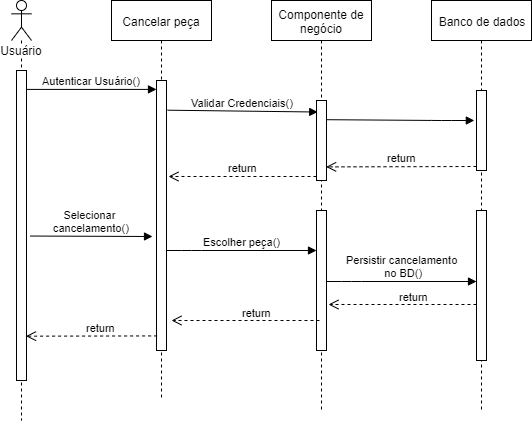

The diagram above was exported from draw.io. Its source (the exported page's mxGraphModel, read from the mxfile embedded in the PNG):
<mxGraphModel dx="1422" dy="745" grid="1" gridSize="10" guides="1" tooltips="1" connect="1" arrows="1" fold="1" page="1" pageScale="1" pageWidth="1100" pageHeight="850" background="#ffffff" math="0" shadow="0">
  <root>
    <mxCell id="0" />
    <mxCell id="1" parent="0" />
    <mxCell id="HZ0RoJHvuVElDDFofYUA-1" value="Usuário" style="shape=umlLifeline;participant=umlActor;perimeter=lifelinePerimeter;whiteSpace=wrap;html=1;container=1;collapsible=0;recursiveResize=0;verticalAlign=top;spacingTop=36;labelBackgroundColor=#ffffff;outlineConnect=0;" parent="1" vertex="1">
      <mxGeometry x="160" y="120" width="20" height="420" as="geometry" />
    </mxCell>
    <mxCell id="HZ0RoJHvuVElDDFofYUA-2" value="" style="html=1;points=[];perimeter=orthogonalPerimeter;" parent="HZ0RoJHvuVElDDFofYUA-1" vertex="1">
      <mxGeometry x="5" y="70" width="10" height="310" as="geometry" />
    </mxCell>
    <mxCell id="HZ0RoJHvuVElDDFofYUA-3" value="Cancelar peça" style="shape=umlLifeline;perimeter=lifelinePerimeter;whiteSpace=wrap;html=1;container=1;collapsible=0;recursiveResize=0;outlineConnect=0;" parent="1" vertex="1">
      <mxGeometry x="260" y="120" width="100" height="400" as="geometry" />
    </mxCell>
    <mxCell id="HZ0RoJHvuVElDDFofYUA-7" value="" style="html=1;points=[];perimeter=orthogonalPerimeter;" parent="HZ0RoJHvuVElDDFofYUA-3" vertex="1">
      <mxGeometry x="45" y="80" width="10" height="270" as="geometry" />
    </mxCell>
    <mxCell id="HZ0RoJHvuVElDDFofYUA-4" value="Componente de negócio" style="shape=umlLifeline;perimeter=lifelinePerimeter;whiteSpace=wrap;html=1;container=1;collapsible=0;recursiveResize=0;outlineConnect=0;" parent="1" vertex="1">
      <mxGeometry x="420" y="120" width="100" height="410" as="geometry" />
    </mxCell>
    <mxCell id="HZ0RoJHvuVElDDFofYUA-11" value="" style="html=1;points=[];perimeter=orthogonalPerimeter;" parent="HZ0RoJHvuVElDDFofYUA-4" vertex="1">
      <mxGeometry x="45" y="100" width="10" height="80" as="geometry" />
    </mxCell>
    <mxCell id="HZ0RoJHvuVElDDFofYUA-19" value="" style="html=1;points=[];perimeter=orthogonalPerimeter;" parent="HZ0RoJHvuVElDDFofYUA-4" vertex="1">
      <mxGeometry x="45" y="210" width="10" height="140" as="geometry" />
    </mxCell>
    <mxCell id="HZ0RoJHvuVElDDFofYUA-5" value="Banco de dados" style="shape=umlLifeline;perimeter=lifelinePerimeter;whiteSpace=wrap;html=1;container=1;collapsible=0;recursiveResize=0;outlineConnect=0;" parent="1" vertex="1">
      <mxGeometry x="580" y="120" width="100" height="410" as="geometry" />
    </mxCell>
    <mxCell id="HZ0RoJHvuVElDDFofYUA-14" value="" style="html=1;points=[];perimeter=orthogonalPerimeter;" parent="HZ0RoJHvuVElDDFofYUA-5" vertex="1">
      <mxGeometry x="45" y="90" width="10" height="80" as="geometry" />
    </mxCell>
    <mxCell id="HZ0RoJHvuVElDDFofYUA-6" value="Autenticar Usuário()" style="html=1;verticalAlign=bottom;endArrow=block;exitX=1.017;exitY=0.061;exitDx=0;exitDy=0;exitPerimeter=0;" parent="1" source="HZ0RoJHvuVElDDFofYUA-2" target="HZ0RoJHvuVElDDFofYUA-7" edge="1">
      <mxGeometry width="80" relative="1" as="geometry">
        <mxPoint x="180" y="210" as="sourcePoint" />
        <mxPoint x="306" y="210" as="targetPoint" />
      </mxGeometry>
    </mxCell>
    <mxCell id="HZ0RoJHvuVElDDFofYUA-8" value="return" style="html=1;verticalAlign=bottom;endArrow=open;dashed=1;endSize=8;exitX=0.061;exitY=0.946;exitDx=0;exitDy=0;exitPerimeter=0;entryX=0.948;entryY=0.857;entryDx=0;entryDy=0;entryPerimeter=0;" parent="1" source="HZ0RoJHvuVElDDFofYUA-7" target="HZ0RoJHvuVElDDFofYUA-2" edge="1">
      <mxGeometry x="-0.1498" relative="1" as="geometry">
        <mxPoint x="300" y="380" as="sourcePoint" />
        <mxPoint x="220" y="380" as="targetPoint" />
        <mxPoint as="offset" />
      </mxGeometry>
    </mxCell>
    <mxCell id="HZ0RoJHvuVElDDFofYUA-12" value="Validar Credenciais()" style="html=1;verticalAlign=bottom;endArrow=block;entryX=0.121;entryY=0.144;entryDx=0;entryDy=0;entryPerimeter=0;exitX=1.112;exitY=0.11;exitDx=0;exitDy=0;exitPerimeter=0;" parent="1" source="HZ0RoJHvuVElDDFofYUA-7" target="HZ0RoJHvuVElDDFofYUA-11" edge="1">
      <mxGeometry relative="1" as="geometry">
        <mxPoint x="310" y="230" as="sourcePoint" />
      </mxGeometry>
    </mxCell>
    <mxCell id="HZ0RoJHvuVElDDFofYUA-13" value="return" style="html=1;verticalAlign=bottom;endArrow=open;dashed=1;endSize=8;exitX=0;exitY=0.95;" parent="1" source="HZ0RoJHvuVElDDFofYUA-11" edge="1">
      <mxGeometry relative="1" as="geometry">
        <mxPoint x="317" y="296" as="targetPoint" />
      </mxGeometry>
    </mxCell>
    <mxCell id="HZ0RoJHvuVElDDFofYUA-15" value="" style="html=1;verticalAlign=bottom;endArrow=block;entryX=-0.217;entryY=0.375;entryDx=0;entryDy=0;entryPerimeter=0;exitX=1.033;exitY=0.24;exitDx=0;exitDy=0;exitPerimeter=0;" parent="1" source="HZ0RoJHvuVElDDFofYUA-11" target="HZ0RoJHvuVElDDFofYUA-14" edge="1">
      <mxGeometry relative="1" as="geometry">
        <mxPoint x="550" y="240" as="sourcePoint" />
        <Array as="points">
          <mxPoint x="590" y="240" />
        </Array>
      </mxGeometry>
    </mxCell>
    <mxCell id="HZ0RoJHvuVElDDFofYUA-16" value="return" style="html=1;verticalAlign=bottom;endArrow=open;dashed=1;endSize=8;exitX=0;exitY=0.95;entryX=0.96;entryY=0.83;entryDx=0;entryDy=0;entryPerimeter=0;" parent="1" source="HZ0RoJHvuVElDDFofYUA-14" target="HZ0RoJHvuVElDDFofYUA-11" edge="1">
      <mxGeometry relative="1" as="geometry">
        <mxPoint x="555" y="286" as="targetPoint" />
      </mxGeometry>
    </mxCell>
    <mxCell id="HZ0RoJHvuVElDDFofYUA-17" value="Selecionar&amp;nbsp;&lt;br&gt;cancelamento()" style="html=1;verticalAlign=bottom;endArrow=block;exitX=1.362;exitY=0.534;exitDx=0;exitDy=0;exitPerimeter=0;" parent="1" source="HZ0RoJHvuVElDDFofYUA-2" edge="1">
      <mxGeometry width="80" relative="1" as="geometry">
        <mxPoint x="180" y="340" as="sourcePoint" />
        <mxPoint x="301" y="356" as="targetPoint" />
        <Array as="points" />
      </mxGeometry>
    </mxCell>
    <mxCell id="HZ0RoJHvuVElDDFofYUA-20" value="" style="html=1;points=[];perimeter=orthogonalPerimeter;" parent="1" vertex="1">
      <mxGeometry x="625" y="330" width="10" height="150" as="geometry" />
    </mxCell>
    <mxCell id="HZ0RoJHvuVElDDFofYUA-21" value="Escolher peça()" style="html=1;verticalAlign=bottom;endArrow=block;" parent="1" target="HZ0RoJHvuVElDDFofYUA-19" edge="1">
      <mxGeometry width="80" relative="1" as="geometry">
        <mxPoint x="315" y="370" as="sourcePoint" />
        <mxPoint x="450.43000000000006" y="370.18999999999994" as="targetPoint" />
        <Array as="points">
          <mxPoint x="340" y="370" />
        </Array>
      </mxGeometry>
    </mxCell>
    <mxCell id="HZ0RoJHvuVElDDFofYUA-22" value="return" style="html=1;verticalAlign=bottom;endArrow=open;dashed=1;endSize=8;" parent="1" edge="1">
      <mxGeometry x="-0.1498" y="1" relative="1" as="geometry">
        <mxPoint x="468" y="440" as="sourcePoint" />
        <mxPoint x="320" y="440" as="targetPoint" />
        <mxPoint as="offset" />
      </mxGeometry>
    </mxCell>
    <mxCell id="HZ0RoJHvuVElDDFofYUA-23" value="Persistir cancelamento &lt;br&gt;no BD()" style="html=1;verticalAlign=bottom;endArrow=block;" parent="1" source="HZ0RoJHvuVElDDFofYUA-19" target="HZ0RoJHvuVElDDFofYUA-20" edge="1">
      <mxGeometry width="80" relative="1" as="geometry">
        <mxPoint x="480" y="380" as="sourcePoint" />
        <mxPoint x="560" y="380" as="targetPoint" />
        <Array as="points">
          <mxPoint x="500" y="401" />
        </Array>
      </mxGeometry>
    </mxCell>
    <mxCell id="HZ0RoJHvuVElDDFofYUA-26" value="return" style="html=1;verticalAlign=bottom;endArrow=open;dashed=1;endSize=8;" parent="1" edge="1">
      <mxGeometry x="-0.1498" y="1" relative="1" as="geometry">
        <mxPoint x="625" y="424" as="sourcePoint" />
        <mxPoint x="477.0000000000001" y="424" as="targetPoint" />
        <mxPoint as="offset" />
      </mxGeometry>
    </mxCell>
  </root>
</mxGraphModel>